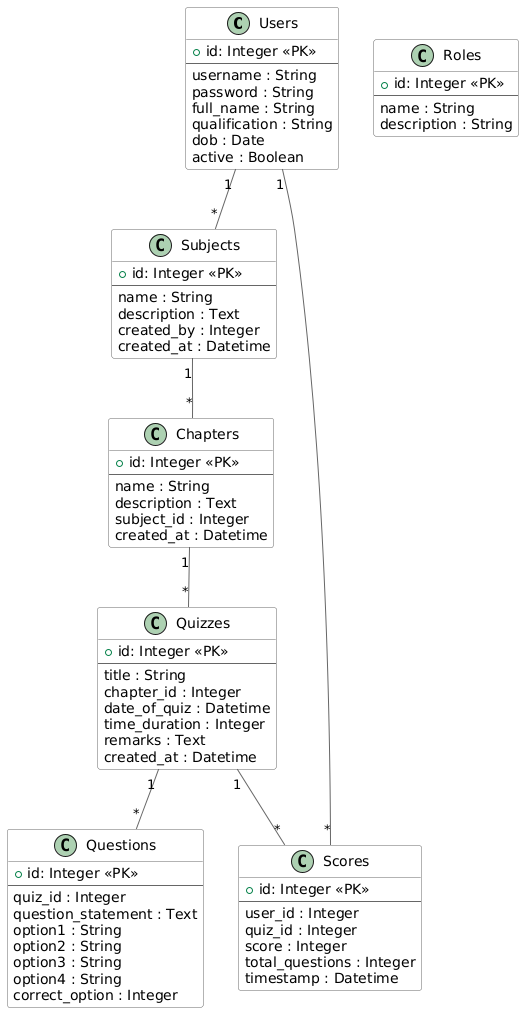

The diagram above was rendered by PlantUML. Its source (embedded in the PNG):
@startuml
skinparam class {
  BackgroundColor White
  ArrowColor #666666
  BorderColor #666666
}

class Users {
  + id: Integer <<PK>>
  --
  username : String
  password : String
  full_name : String
  qualification : String
  dob : Date
  active : Boolean
}

class Roles {
  + id: Integer <<PK>>
  --
  name : String
  description : String
}

class Subjects {
  + id: Integer <<PK>>
  --
  name : String
  description : Text
  created_by : Integer
  created_at : Datetime
}

class Chapters {
  + id: Integer <<PK>>
  --
  name : String
  description : Text
  subject_id : Integer
  created_at : Datetime
}

class Quizzes {
  + id: Integer <<PK>>
  --
  title : String
  chapter_id : Integer
  date_of_quiz : Datetime
  time_duration : Integer
  remarks : Text
  created_at : Datetime
}

class Questions {
  + id: Integer <<PK>>
  --
  quiz_id : Integer
  question_statement : Text
  option1 : String
  option2 : String
  option3 : String
  option4 : String
  correct_option : Integer
}

class Scores {
  + id: Integer <<PK>>
  --
  user_id : Integer
  quiz_id : Integer
  score : Integer
  total_questions : Integer
  timestamp : Datetime
}

Users "1" -- "*" Scores
Users "1" -- "*" Subjects
Subjects "1" -- "*" Chapters
Chapters "1" -- "*" Quizzes
Quizzes "1" -- "*" Questions
Quizzes "1" -- "*" Scores
@enduml